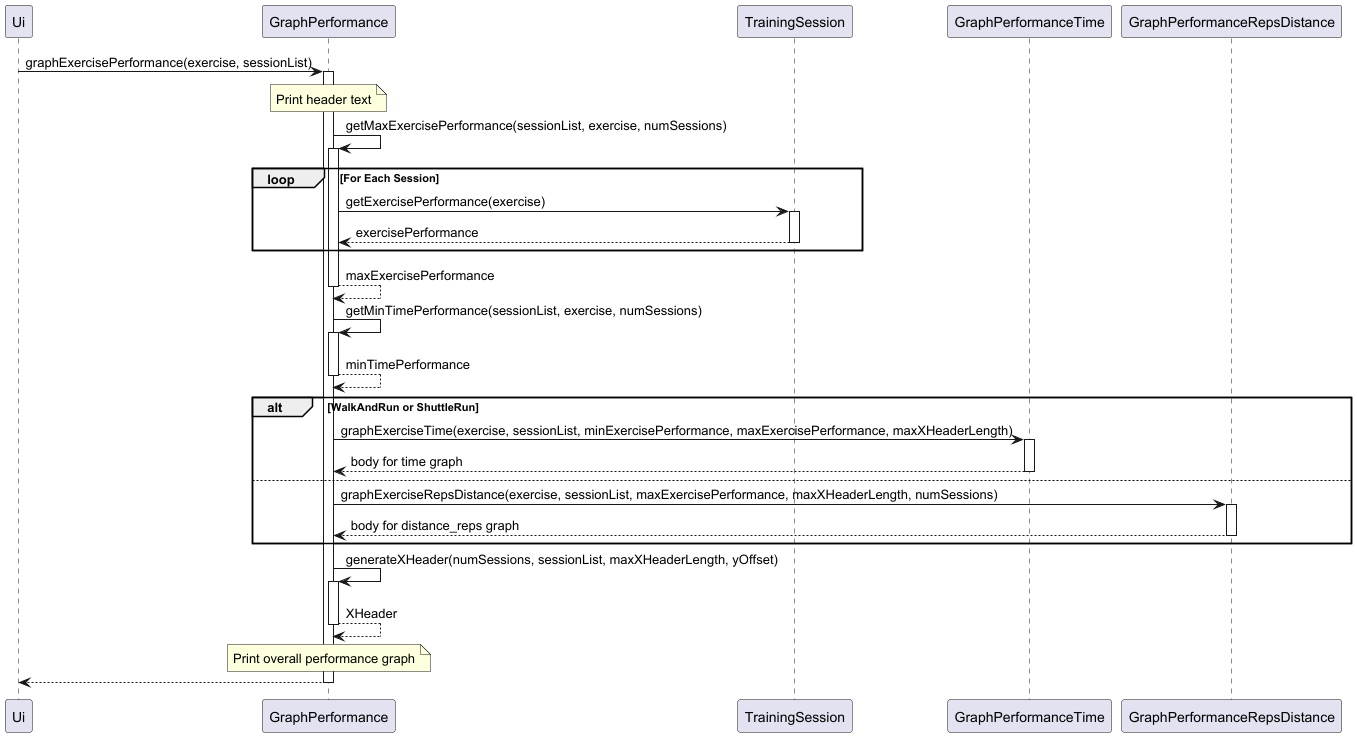

The diagram above was rendered by PlantUML. Its source (embedded in the PNG):
@startuml

participant Ui as Ui
participant GraphPerformance as Graph
participant TrainingSession as TrainingSession
participant GraphPerformanceTime as GraphTime
participant GraphPerformanceRepsDistance as GraphRepsDistance

Ui -> Graph : graphExercisePerformance(exercise, sessionList)
activate Graph
note over Graph
    Print header text
end note

Graph -> Graph : getMaxExercisePerformance(sessionList, exercise, numSessions)
activate Graph

loop For Each Session
    Graph -> TrainingSession : getExercisePerformance(exercise)
    activate TrainingSession
    TrainingSession --> Graph : exercisePerformance
    deactivate TrainingSession
end
Graph --> Graph : maxExercisePerformance
deactivate Graph

Graph -> Graph : getMinTimePerformance(sessionList, exercise, numSessions)
activate Graph
Graph --> Graph : minTimePerformance
deactivate Graph

alt WalkAndRun or ShuttleRun
    Graph -> GraphTime : graphExerciseTime(exercise, sessionList, minExercisePerformance, maxExercisePerformance, maxXHeaderLength)
    activate GraphTime
    GraphTime --> Graph : body for time graph
    deactivate GraphTime
else
    Graph -> GraphRepsDistance : graphExerciseRepsDistance(exercise, sessionList, maxExercisePerformance, maxXHeaderLength, numSessions)
    activate GraphRepsDistance
    GraphRepsDistance --> Graph : body for distance_reps graph
    deactivate GraphRepsDistance
end

Graph -> Graph : generateXHeader(numSessions, sessionList, maxXHeaderLength, yOffset)
activate Graph
Graph --> Graph : XHeader
deactivate Graph

note over Graph
    Print overall performance graph
end note

Ui <-- Graph :
deactivate Graph

@enduml